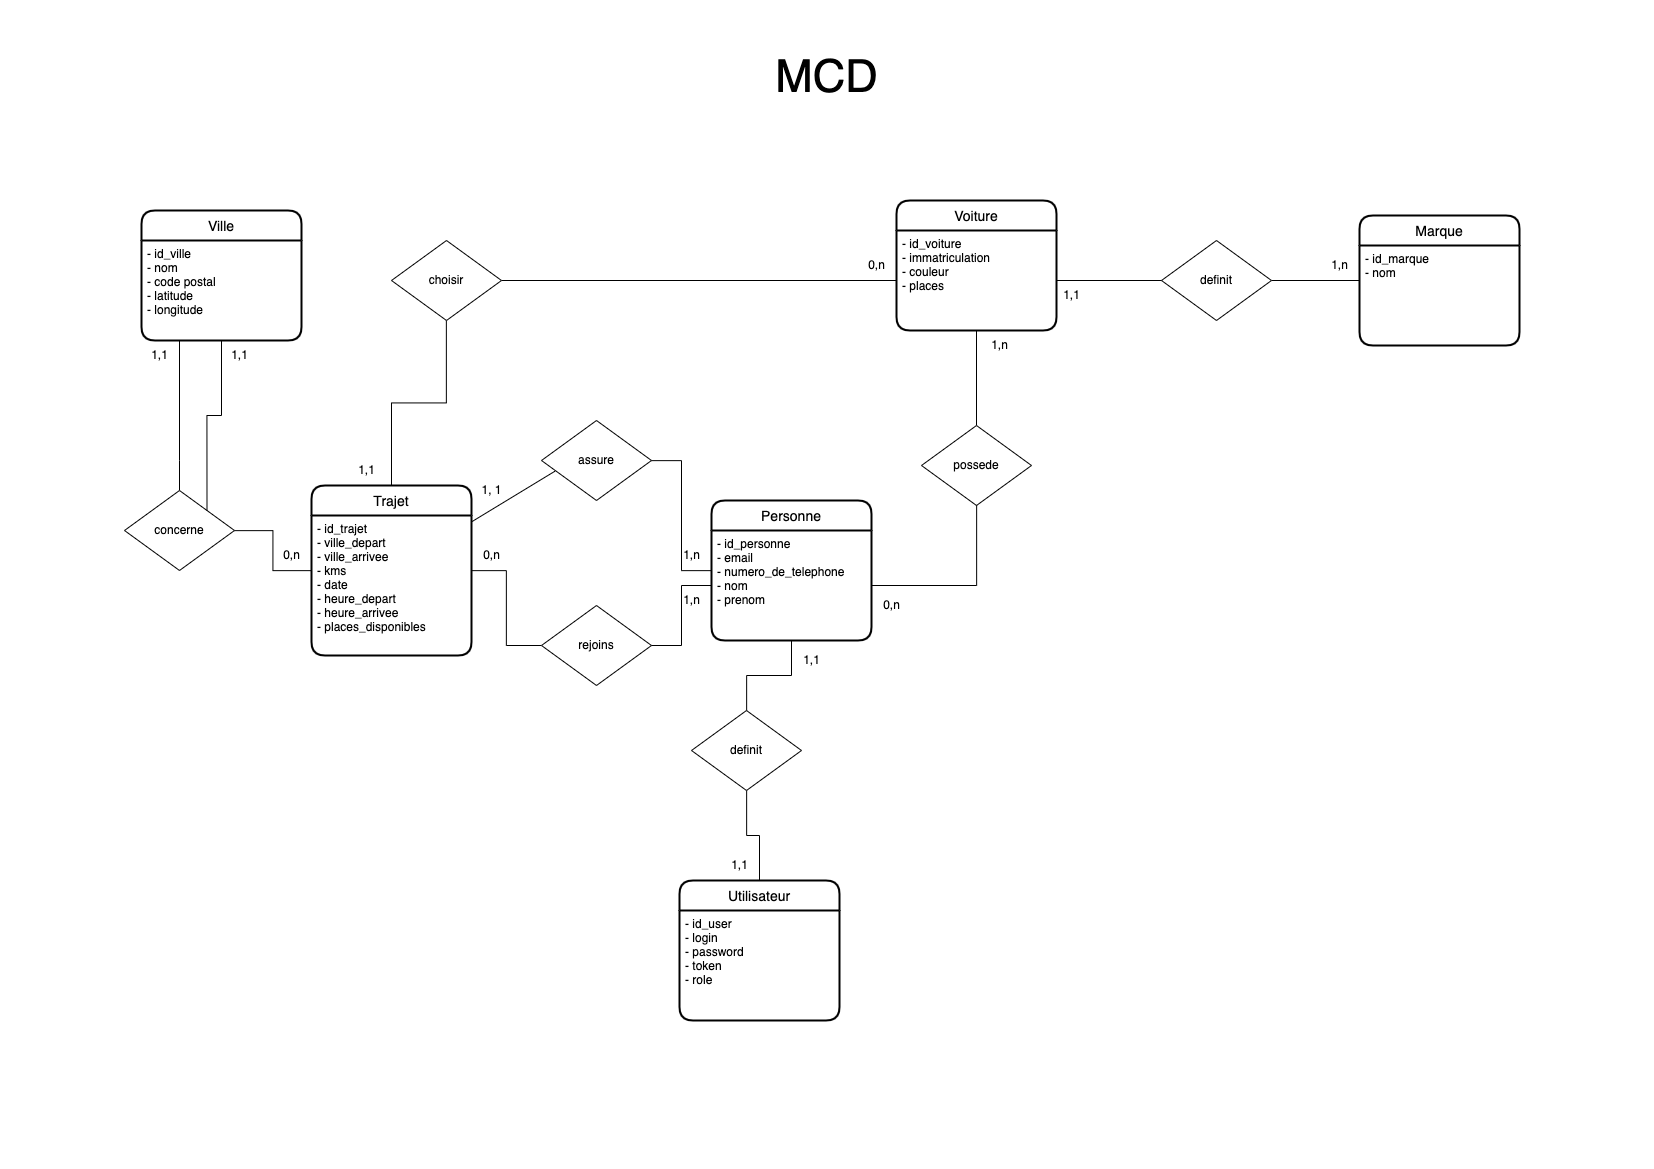

The diagram above was exported from draw.io. Its source (the exported page's mxGraphModel, read from the mxfile embedded in the PNG):
<mxGraphModel dx="4040" dy="2463" grid="1" gridSize="10" guides="1" tooltips="1" connect="1" arrows="1" fold="1" page="1" pageScale="1" pageWidth="1654" pageHeight="1169" math="0" shadow="0" extFonts="Permanent Marker^https://fonts.googleapis.com/css?family=Permanent+Marker">
  <root>
    <mxCell id="0" />
    <mxCell id="1" parent="0" />
    <mxCell id="vuP493ajYNE0qP93Ij4i-30" value="Personne" style="swimlane;childLayout=stackLayout;horizontal=1;startSize=30;horizontalStack=0;rounded=1;fontSize=14;fontStyle=0;strokeWidth=2;resizeParent=0;resizeLast=1;shadow=0;dashed=0;align=center;" parent="1" vertex="1">
      <mxGeometry x="712" y="500" width="160" height="140" as="geometry" />
    </mxCell>
    <mxCell id="vuP493ajYNE0qP93Ij4i-31" value="- id_personne&#10;- email&#10;- numero_de_telephone&#10;- nom&#10;- prenom" style="align=left;strokeColor=none;fillColor=none;spacingLeft=4;fontSize=12;verticalAlign=top;resizable=0;rotatable=0;part=1;" parent="vuP493ajYNE0qP93Ij4i-30" vertex="1">
      <mxGeometry y="30" width="160" height="110" as="geometry" />
    </mxCell>
    <mxCell id="vuP493ajYNE0qP93Ij4i-34" value="Voiture" style="swimlane;childLayout=stackLayout;horizontal=1;startSize=30;horizontalStack=0;rounded=1;fontSize=14;fontStyle=0;strokeWidth=2;resizeParent=0;resizeLast=1;shadow=0;dashed=0;align=center;" parent="1" vertex="1">
      <mxGeometry x="897" y="200" width="160" height="130" as="geometry" />
    </mxCell>
    <mxCell id="vuP493ajYNE0qP93Ij4i-35" value="- id_voiture&#10;- immatriculation&#10;- couleur&#10;- places" style="align=left;strokeColor=none;fillColor=none;spacingLeft=4;fontSize=12;verticalAlign=top;resizable=0;rotatable=0;part=1;" parent="vuP493ajYNE0qP93Ij4i-34" vertex="1">
      <mxGeometry y="30" width="160" height="100" as="geometry" />
    </mxCell>
    <mxCell id="vuP493ajYNE0qP93Ij4i-36" value="Marque" style="swimlane;childLayout=stackLayout;horizontal=1;startSize=30;horizontalStack=0;rounded=1;fontSize=14;fontStyle=0;strokeWidth=2;resizeParent=0;resizeLast=1;shadow=0;dashed=0;align=center;" parent="1" vertex="1">
      <mxGeometry x="1360" y="215" width="160" height="130" as="geometry" />
    </mxCell>
    <mxCell id="vuP493ajYNE0qP93Ij4i-37" value="- id_marque&#10;- nom&#10;" style="align=left;strokeColor=none;fillColor=none;spacingLeft=4;fontSize=12;verticalAlign=top;resizable=0;rotatable=0;part=1;" parent="vuP493ajYNE0qP93Ij4i-36" vertex="1">
      <mxGeometry y="30" width="160" height="100" as="geometry" />
    </mxCell>
    <mxCell id="gRztUk0x7OTwYeRvj6fW-5" style="edgeStyle=orthogonalEdgeStyle;rounded=0;orthogonalLoop=1;jettySize=auto;html=1;endArrow=none;endFill=0;" parent="1" source="vuP493ajYNE0qP93Ij4i-43" target="gRztUk0x7OTwYeRvj6fW-4" edge="1">
      <mxGeometry relative="1" as="geometry" />
    </mxCell>
    <mxCell id="vuP493ajYNE0qP93Ij4i-43" value="Trajet" style="swimlane;childLayout=stackLayout;horizontal=1;startSize=30;horizontalStack=0;rounded=1;fontSize=14;fontStyle=0;strokeWidth=2;resizeParent=0;resizeLast=1;shadow=0;dashed=0;align=center;" parent="1" vertex="1">
      <mxGeometry x="312" y="485" width="160" height="170" as="geometry" />
    </mxCell>
    <mxCell id="vuP493ajYNE0qP93Ij4i-44" value="- id_trajet&#10;- ville_depart&#10;- ville_arrivee&#10;- kms&#10;- date&#10;- heure_depart&#10;- heure_arrivee&#10;- places_disponibles" style="align=left;strokeColor=none;fillColor=none;spacingLeft=4;fontSize=12;verticalAlign=top;resizable=0;rotatable=0;part=1;" parent="vuP493ajYNE0qP93Ij4i-43" vertex="1">
      <mxGeometry y="30" width="160" height="140" as="geometry" />
    </mxCell>
    <mxCell id="vuP493ajYNE0qP93Ij4i-47" style="edgeStyle=orthogonalEdgeStyle;rounded=0;orthogonalLoop=1;jettySize=auto;html=1;endArrow=none;endFill=0;" parent="1" source="vuP493ajYNE0qP93Ij4i-45" target="vuP493ajYNE0qP93Ij4i-43" edge="1">
      <mxGeometry relative="1" as="geometry" />
    </mxCell>
    <mxCell id="vuP493ajYNE0qP93Ij4i-45" value="rejoins" style="rhombus;whiteSpace=wrap;html=1;" parent="1" vertex="1">
      <mxGeometry x="542" y="605" width="110" height="80" as="geometry" />
    </mxCell>
    <mxCell id="vuP493ajYNE0qP93Ij4i-61" style="edgeStyle=orthogonalEdgeStyle;rounded=0;orthogonalLoop=1;jettySize=auto;html=1;endArrow=none;endFill=0;" parent="1" source="vuP493ajYNE0qP93Ij4i-31" target="vuP493ajYNE0qP93Ij4i-45" edge="1">
      <mxGeometry relative="1" as="geometry" />
    </mxCell>
    <mxCell id="vuP493ajYNE0qP93Ij4i-64" style="edgeStyle=orthogonalEdgeStyle;rounded=0;orthogonalLoop=1;jettySize=auto;html=1;endArrow=none;endFill=0;" parent="1" source="vuP493ajYNE0qP93Ij4i-62" target="vuP493ajYNE0qP93Ij4i-34" edge="1">
      <mxGeometry relative="1" as="geometry" />
    </mxCell>
    <mxCell id="vuP493ajYNE0qP93Ij4i-62" value="possede" style="rhombus;whiteSpace=wrap;html=1;" parent="1" vertex="1">
      <mxGeometry x="922" y="425" width="110" height="80" as="geometry" />
    </mxCell>
    <mxCell id="vuP493ajYNE0qP93Ij4i-63" style="edgeStyle=orthogonalEdgeStyle;rounded=0;orthogonalLoop=1;jettySize=auto;html=1;endArrow=none;endFill=0;" parent="1" source="vuP493ajYNE0qP93Ij4i-31" target="vuP493ajYNE0qP93Ij4i-62" edge="1">
      <mxGeometry relative="1" as="geometry" />
    </mxCell>
    <mxCell id="vuP493ajYNE0qP93Ij4i-67" style="edgeStyle=orthogonalEdgeStyle;rounded=0;orthogonalLoop=1;jettySize=auto;html=1;endArrow=none;endFill=0;" parent="1" source="vuP493ajYNE0qP93Ij4i-65" target="vuP493ajYNE0qP93Ij4i-36" edge="1">
      <mxGeometry relative="1" as="geometry" />
    </mxCell>
    <mxCell id="vuP493ajYNE0qP93Ij4i-65" value="definit" style="rhombus;whiteSpace=wrap;html=1;" parent="1" vertex="1">
      <mxGeometry x="1162" y="240" width="110" height="80" as="geometry" />
    </mxCell>
    <mxCell id="vuP493ajYNE0qP93Ij4i-66" style="edgeStyle=orthogonalEdgeStyle;rounded=0;orthogonalLoop=1;jettySize=auto;html=1;endArrow=none;endFill=0;" parent="1" source="vuP493ajYNE0qP93Ij4i-35" target="vuP493ajYNE0qP93Ij4i-65" edge="1">
      <mxGeometry relative="1" as="geometry" />
    </mxCell>
    <mxCell id="vuP493ajYNE0qP93Ij4i-73" value="1,n" style="text;html=1;align=center;verticalAlign=middle;resizable=0;points=[];autosize=1;strokeColor=none;fillColor=none;" parent="1" vertex="1">
      <mxGeometry x="672" y="585" width="40" height="30" as="geometry" />
    </mxCell>
    <mxCell id="vuP493ajYNE0qP93Ij4i-74" value="0,n" style="text;html=1;align=center;verticalAlign=middle;resizable=0;points=[];autosize=1;strokeColor=none;fillColor=none;" parent="1" vertex="1">
      <mxGeometry x="472" y="540" width="40" height="30" as="geometry" />
    </mxCell>
    <mxCell id="vuP493ajYNE0qP93Ij4i-79" value="0,n" style="text;html=1;align=center;verticalAlign=middle;resizable=0;points=[];autosize=1;strokeColor=none;fillColor=none;" parent="1" vertex="1">
      <mxGeometry x="872" y="590" width="40" height="30" as="geometry" />
    </mxCell>
    <mxCell id="vuP493ajYNE0qP93Ij4i-80" value="1,n" style="text;html=1;align=center;verticalAlign=middle;resizable=0;points=[];autosize=1;strokeColor=none;fillColor=none;" parent="1" vertex="1">
      <mxGeometry x="980" y="330" width="40" height="30" as="geometry" />
    </mxCell>
    <mxCell id="vuP493ajYNE0qP93Ij4i-81" value="1,1" style="text;html=1;align=center;verticalAlign=middle;resizable=0;points=[];autosize=1;strokeColor=none;fillColor=none;" parent="1" vertex="1">
      <mxGeometry x="1052" y="280" width="40" height="30" as="geometry" />
    </mxCell>
    <mxCell id="vuP493ajYNE0qP93Ij4i-82" value="1,n" style="text;html=1;align=center;verticalAlign=middle;resizable=0;points=[];autosize=1;strokeColor=none;fillColor=none;" parent="1" vertex="1">
      <mxGeometry x="1320" y="250" width="40" height="30" as="geometry" />
    </mxCell>
    <mxCell id="gRztUk0x7OTwYeRvj6fW-2" value="Ville" style="swimlane;childLayout=stackLayout;horizontal=1;startSize=30;horizontalStack=0;rounded=1;fontSize=14;fontStyle=0;strokeWidth=2;resizeParent=0;resizeLast=1;shadow=0;dashed=0;align=center;" parent="1" vertex="1">
      <mxGeometry x="142" y="210" width="160" height="130" as="geometry" />
    </mxCell>
    <mxCell id="gRztUk0x7OTwYeRvj6fW-3" value="- id_ville&#10;- nom&#10;- code postal&#10;- latitude&#10;- longitude" style="align=left;strokeColor=none;fillColor=none;spacingLeft=4;fontSize=12;verticalAlign=top;resizable=0;rotatable=0;part=1;" parent="gRztUk0x7OTwYeRvj6fW-2" vertex="1">
      <mxGeometry y="30" width="160" height="100" as="geometry" />
    </mxCell>
    <mxCell id="gRztUk0x7OTwYeRvj6fW-6" style="edgeStyle=orthogonalEdgeStyle;rounded=0;orthogonalLoop=1;jettySize=auto;html=1;endArrow=none;endFill=0;exitX=0.5;exitY=0;exitDx=0;exitDy=0;" parent="1" source="gRztUk0x7OTwYeRvj6fW-4" target="gRztUk0x7OTwYeRvj6fW-2" edge="1">
      <mxGeometry relative="1" as="geometry">
        <Array as="points">
          <mxPoint x="180" y="460" />
          <mxPoint x="180" y="460" />
        </Array>
      </mxGeometry>
    </mxCell>
    <mxCell id="gRztUk0x7OTwYeRvj6fW-4" value="concerne" style="rhombus;whiteSpace=wrap;html=1;" parent="1" vertex="1">
      <mxGeometry x="125" y="490" width="110" height="80" as="geometry" />
    </mxCell>
    <mxCell id="gRztUk0x7OTwYeRvj6fW-7" value="1,1" style="text;html=1;align=center;verticalAlign=middle;resizable=0;points=[];autosize=1;strokeColor=none;fillColor=none;" parent="1" vertex="1">
      <mxGeometry x="140" y="340" width="40" height="30" as="geometry" />
    </mxCell>
    <mxCell id="v06HRxfXHzcLerv5xkiw-5" style="edgeStyle=orthogonalEdgeStyle;rounded=0;orthogonalLoop=1;jettySize=auto;html=1;endArrow=none;endFill=0;" parent="1" source="v06HRxfXHzcLerv5xkiw-1" target="vuP493ajYNE0qP93Ij4i-30" edge="1">
      <mxGeometry relative="1" as="geometry" />
    </mxCell>
    <mxCell id="v06HRxfXHzcLerv5xkiw-1" value="assure" style="rhombus;whiteSpace=wrap;html=1;" parent="1" vertex="1">
      <mxGeometry x="542" y="420" width="110" height="80" as="geometry" />
    </mxCell>
    <mxCell id="v06HRxfXHzcLerv5xkiw-6" value="" style="endArrow=none;html=1;rounded=0;entryX=0.122;entryY=0.634;entryDx=0;entryDy=0;entryPerimeter=0;" parent="1" source="vuP493ajYNE0qP93Ij4i-43" target="v06HRxfXHzcLerv5xkiw-1" edge="1">
      <mxGeometry width="50" height="50" relative="1" as="geometry">
        <mxPoint x="942" y="600" as="sourcePoint" />
        <mxPoint x="992" y="550" as="targetPoint" />
      </mxGeometry>
    </mxCell>
    <mxCell id="v06HRxfXHzcLerv5xkiw-7" style="edgeStyle=orthogonalEdgeStyle;rounded=0;orthogonalLoop=1;jettySize=auto;html=1;endArrow=none;endFill=0;" parent="1" source="vuP493ajYNE0qP93Ij4i-35" edge="1">
      <mxGeometry relative="1" as="geometry">
        <mxPoint x="502" y="279.9999999999998" as="targetPoint" />
      </mxGeometry>
    </mxCell>
    <mxCell id="v06HRxfXHzcLerv5xkiw-10" style="edgeStyle=orthogonalEdgeStyle;rounded=0;orthogonalLoop=1;jettySize=auto;html=1;endArrow=none;endFill=0;" parent="1" source="v06HRxfXHzcLerv5xkiw-9" target="vuP493ajYNE0qP93Ij4i-43" edge="1">
      <mxGeometry relative="1" as="geometry" />
    </mxCell>
    <mxCell id="v06HRxfXHzcLerv5xkiw-9" value="choisir" style="rhombus;whiteSpace=wrap;html=1;" parent="1" vertex="1">
      <mxGeometry x="392" y="240" width="110" height="80" as="geometry" />
    </mxCell>
    <mxCell id="v06HRxfXHzcLerv5xkiw-11" value="0,n" style="text;html=1;align=center;verticalAlign=middle;resizable=0;points=[];autosize=1;strokeColor=none;fillColor=none;" parent="1" vertex="1">
      <mxGeometry x="857" y="250" width="40" height="30" as="geometry" />
    </mxCell>
    <mxCell id="v06HRxfXHzcLerv5xkiw-12" value="1,1" style="text;html=1;align=center;verticalAlign=middle;resizable=0;points=[];autosize=1;strokeColor=none;fillColor=none;" parent="1" vertex="1">
      <mxGeometry x="347" y="455" width="40" height="30" as="geometry" />
    </mxCell>
    <mxCell id="v06HRxfXHzcLerv5xkiw-13" value="1, 1" style="text;html=1;align=center;verticalAlign=middle;resizable=0;points=[];autosize=1;strokeColor=none;fillColor=none;" parent="1" vertex="1">
      <mxGeometry x="472" y="475" width="40" height="30" as="geometry" />
    </mxCell>
    <mxCell id="v06HRxfXHzcLerv5xkiw-14" value="1,n" style="text;html=1;align=center;verticalAlign=middle;resizable=0;points=[];autosize=1;strokeColor=none;fillColor=none;" parent="1" vertex="1">
      <mxGeometry x="672" y="540" width="40" height="30" as="geometry" />
    </mxCell>
    <mxCell id="cqMX3Vy_x_rt9wJG0Pae-1" value="Utilisateur" style="swimlane;childLayout=stackLayout;horizontal=1;startSize=30;horizontalStack=0;rounded=1;fontSize=14;fontStyle=0;strokeWidth=2;resizeParent=0;resizeLast=1;shadow=0;dashed=0;align=center;" parent="1" vertex="1">
      <mxGeometry x="680" y="880" width="160" height="140" as="geometry" />
    </mxCell>
    <mxCell id="cqMX3Vy_x_rt9wJG0Pae-2" value="- id_user&#10;- login&#10;- password&#10;- token&#10;- role" style="align=left;strokeColor=none;fillColor=none;spacingLeft=4;fontSize=12;verticalAlign=top;resizable=0;rotatable=0;part=1;" parent="cqMX3Vy_x_rt9wJG0Pae-1" vertex="1">
      <mxGeometry y="30" width="160" height="110" as="geometry" />
    </mxCell>
    <mxCell id="cqMX3Vy_x_rt9wJG0Pae-6" value="" style="edgeStyle=orthogonalEdgeStyle;rounded=0;orthogonalLoop=1;jettySize=auto;html=1;endArrow=none;" parent="1" source="vuP493ajYNE0qP93Ij4i-31" target="cqMX3Vy_x_rt9wJG0Pae-5" edge="1">
      <mxGeometry relative="1" as="geometry">
        <mxPoint x="792" y="640" as="sourcePoint" />
        <mxPoint x="932" y="790" as="targetPoint" />
      </mxGeometry>
    </mxCell>
    <mxCell id="Qqv17OlE35V2N_Ue8WIi-5" style="edgeStyle=orthogonalEdgeStyle;rounded=0;orthogonalLoop=1;jettySize=auto;html=1;endArrow=none;endFill=0;" edge="1" parent="1" source="cqMX3Vy_x_rt9wJG0Pae-5" target="cqMX3Vy_x_rt9wJG0Pae-1">
      <mxGeometry relative="1" as="geometry" />
    </mxCell>
    <mxCell id="cqMX3Vy_x_rt9wJG0Pae-5" value="definit" style="rhombus;whiteSpace=wrap;html=1;" parent="1" vertex="1">
      <mxGeometry x="692" y="710" width="110" height="80" as="geometry" />
    </mxCell>
    <mxCell id="cqMX3Vy_x_rt9wJG0Pae-7" value="1,1" style="text;html=1;align=center;verticalAlign=middle;resizable=0;points=[];autosize=1;strokeColor=none;fillColor=none;" parent="1" vertex="1">
      <mxGeometry x="792" y="645" width="40" height="30" as="geometry" />
    </mxCell>
    <mxCell id="cqMX3Vy_x_rt9wJG0Pae-8" value="1,1" style="text;html=1;align=center;verticalAlign=middle;resizable=0;points=[];autosize=1;strokeColor=none;fillColor=none;" parent="1" vertex="1">
      <mxGeometry x="720" y="850" width="40" height="30" as="geometry" />
    </mxCell>
    <mxCell id="VyryF3PekdDqDcujNft--3" value="0,n" style="text;html=1;align=center;verticalAlign=middle;resizable=0;points=[];autosize=1;strokeColor=none;fillColor=none;" parent="1" vertex="1">
      <mxGeometry x="272" y="540" width="40" height="30" as="geometry" />
    </mxCell>
    <mxCell id="VyryF3PekdDqDcujNft--5" style="edgeStyle=orthogonalEdgeStyle;rounded=0;orthogonalLoop=1;jettySize=auto;html=1;entryX=1;entryY=0;entryDx=0;entryDy=0;endArrow=none;endFill=0;" parent="1" source="gRztUk0x7OTwYeRvj6fW-3" target="gRztUk0x7OTwYeRvj6fW-4" edge="1">
      <mxGeometry relative="1" as="geometry" />
    </mxCell>
    <mxCell id="VyryF3PekdDqDcujNft--6" value="1,1" style="text;html=1;align=center;verticalAlign=middle;resizable=0;points=[];autosize=1;strokeColor=none;fillColor=none;" parent="1" vertex="1">
      <mxGeometry x="220" y="340" width="40" height="30" as="geometry" />
    </mxCell>
    <mxCell id="Qqv17OlE35V2N_Ue8WIi-6" value="&lt;font style=&quot;font-size: 45px;&quot;&gt;MCD&lt;/font&gt;" style="text;html=1;align=center;verticalAlign=middle;resizable=0;points=[];autosize=1;strokeColor=none;fillColor=none;" vertex="1" parent="1">
      <mxGeometry x="762" y="40" width="130" height="70" as="geometry" />
    </mxCell>
  </root>
</mxGraphModel>